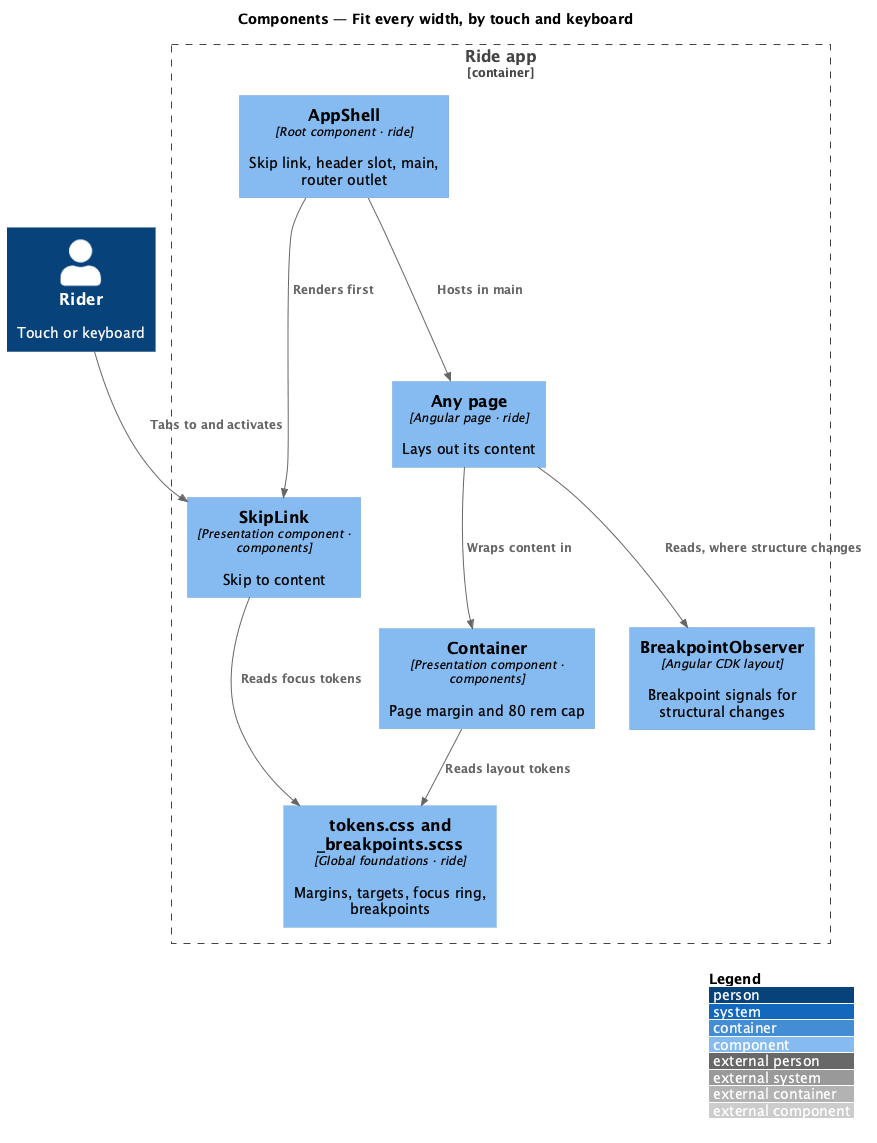

The diagram above was rendered by PlantUML. Its source (embedded in the PNG):
@startuml
!include <C4/C4_Component>
LAYOUT_WITH_LEGEND()
title Components — Fit every width, by touch and keyboard

Person(rider, "Rider", "Touch or keyboard")
Container_Boundary(app, "Ride app") {
  Component(shell, "AppShell", "Root component · ride", "Skip link, header slot, main, router outlet")
  Component(skip, "SkipLink", "Presentation component · components", "Skip to content")
  Component(page, "Any page", "Angular page · ride", "Lays out its content")
  Component(container, "Container", "Presentation component · components", "Page margin and 80 rem cap")
  Component(bp, "BreakpointObserver", "Angular CDK layout", "Breakpoint signals for structural changes")
  Component(tokens, "tokens.css and _breakpoints.scss", "Global foundations · ride", "Margins, targets, focus ring, breakpoints")
}
Rel(rider, skip, "Tabs to and activates")
Rel(shell, skip, "Renders first")
Rel(shell, page, "Hosts in main")
Rel(page, container, "Wraps content in")
Rel(page, bp, "Reads, where structure changes")
Rel(container, tokens, "Reads layout tokens")
Rel(skip, tokens, "Reads focus tokens")
@enduml